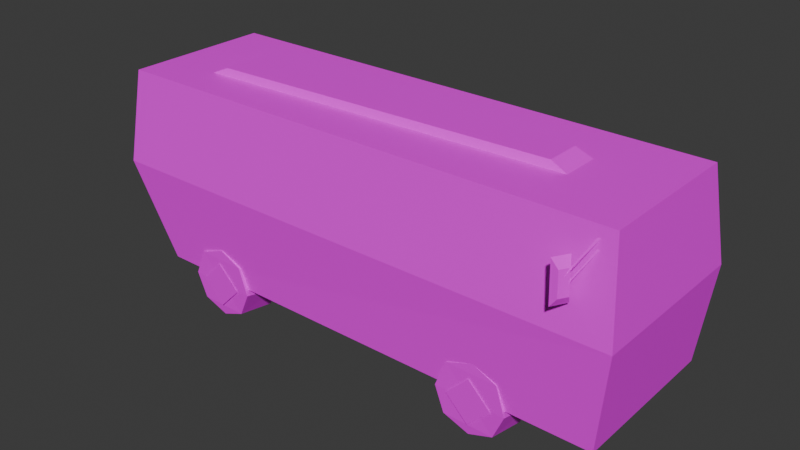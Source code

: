 # Source: Onibus.blend  (saved by Blender 4.3.34; exported with 4.5.12 LTS)
import bpy
from mathutils import Matrix  # noqa: F401  (used for matrix-valued properties, if any)

bpy.ops.wm.read_factory_settings(use_empty=True)
scene = bpy.context.scene
scene.name = 'Scene'

# ---- images (referenced by path relative to the original .blend; pixels are not part of the script)
import os
ASSET_DIR = os.environ.get("B2B_ASSET_DIR", "")  # directory of the original .blend (textures are referenced by path, not embedded)
HERE = os.path.dirname(os.path.abspath(__file__))  # packed textures are extracted next to this script under _unpacked/

def load_image(name, relpath, width, height, colorspace="sRGB"):
    """Load a texture the original file referenced (path relative to the .blend, or extracted next to this script)."""
    p = next((c for c in (os.path.join(HERE, relpath), os.path.join(ASSET_DIR, relpath)) if relpath and os.path.exists(c)), "")
    if p:
        img = bpy.data.images.load(p, check_existing=True)
        img.name = name
    else:  # same state as the original file: an image datablock whose file is absent (Cycles renders it pink)
        img = bpy.data.images.new(name, width, height)
        img.source = "FILE"
        img.filepath = "//" + (relpath or name)
    img.colorspace_settings.name = colorspace
    return img
img_albedoonibuslod0 = load_image('AlbedoOnibusLod0', 'AlbedoOnibusLod0.png', 1024, 1024, 'sRGB')

# ---- materials (node trees are filled in below, after node groups)
mat_material_028 = bpy.data.materials.new('Material.028')

# ---- material node trees
mat_material_028.use_nodes = True; mat_material_028.node_tree.nodes.clear()
_N = mat_material_028.node_tree.nodes; _L = mat_material_028.node_tree.links
n0 = _N.new('ShaderNodeBsdfPrincipled'); n0.name = 'Principled BSDF'; n0.location = (10, 300)
n0.inputs[3].default_value = 1.45
n1 = _N.new('ShaderNodeOutputMaterial'); n1.name = 'Material Output'; n1.location = (300, 300)
n2 = _N.new('ShaderNodeTexImage'); n2.name = 'Image Texture.001'; n2.location = (-543, 341)
n2.image = img_albedoonibuslod0
_L.new(n0.outputs[0], n1.inputs[0])
_L.new(n2.outputs[0], n0.inputs[0])
n1.is_active_output = True

# ---- world
world_world = bpy.data.worlds.new('World'); scene.world = world_world
world_world.use_nodes = True; world_world.node_tree.nodes.clear()
_N = world_world.node_tree.nodes; _L = world_world.node_tree.links
n0 = _N.new('ShaderNodeOutputWorld'); n0.name = 'World Output'; n0.location = (300, 300)
n1 = _N.new('ShaderNodeBackground'); n1.name = 'Background'; n1.location = (10, 300)
n1.inputs[0].default_value = (0.05088, 0.05088, 0.05088, 1.0)
_L.new(n1.outputs[0], n0.inputs[0])
n0.is_active_output = True
world_world.color = (0.05088, 0.05088, 0.05088)
world_world.use_sun_shadow = False
world_world.sun_shadow_jitter_overblur = 0.0

# ---- meshes
me_cube_053 = bpy.data.meshes.new('Cube.053')
me_cube_053.from_pydata([(-0.3111, 0.1651, 0.1349), (-0.4242, 0.1669, 0.04546), (-0.5308, 0.167, 0.1537), (-0.4246, 0.1689, 0.2671), (-0.5511, 0.2902, 0.1655), (-0.4256, 0.2889, 0.2875), (-0.4357, 0.284, 0.04546), (-0.3135, 0.2915, 0.1615), (-0.5108, 0.2938, 0.1599), (-0.4347, 0.2938, 0.0837), (-0.3586, 0.2938, 0.1598), (-0.4347, 0.2938, 0.2359), (0.9289, 0.2388, 0.8011), (0.9239, 0.2388, 0.7961), (0.9189, 0.2388, 0.8011), (0.86, 0.3344, 0.6758), (0.8607, 0.3258, 0.6755), (0.8602, 0.3254, 0.684), (0.938, 0.2345, 0.7864), (0.933, 0.2345, 0.7814), (0.928, 0.2345, 0.7864), (0.8604, 0.3322, 0.6447), (0.8606, 0.3251, 0.6446), (0.8599, 0.3249, 0.6517), (0.8326, 0.3406, 0.7329), (0.8387, 0.3449, 0.6012), (0.8658, 0.2962, 0.6008), (0.8597, 0.2918, 0.7325), (0.8561, 0.3404, 0.7069), (0.8597, 0.343, 0.629), (0.8757, 0.3141, 0.6288), (0.8722, 0.3116, 0.7067), (0.9289, -0.2388, 0.8011), (0.9239, -0.2388, 0.7961), (0.9189, -0.2388, 0.8011), (0.86, -0.3344, 0.6758), (0.8607, -0.3258, 0.6755), (0.8602, -0.3254, 0.684), (0.938, -0.2345, 0.7864), (0.933, -0.2345, 0.7814), (0.928, -0.2345, 0.7864), (0.8604, -0.3322, 0.6447), (0.8606, -0.3251, 0.6446), (0.8599, -0.3249, 0.6517), (0.8326, -0.3406, 0.7329), (0.8387, -0.3449, 0.6012), (0.8658, -0.2962, 0.6008), (0.8597, -0.2918, 0.7325), (0.8561, -0.3404, 0.7069), (0.8597, -0.343, 0.629), (0.8757, -0.3141, 0.6288), (0.8722, -0.3116, 0.7067), (-0.7884, 0.2527, 0.8099), (0.6988, 0.06459, 0.8099), (-0.5824, 0.1175, 0.8099), (-0.5271, 0.1074, 0.8346), (0.6435, 0.05902, 0.8346), (0.9585, 0.2527, 0.8099), (-0.8153, 0.2938, 0.4996), (0.9937, 0.2938, 0.4996), (-0.6687, 0.2658, 0.1771), (0.9565, 0.2725, 0.1771), (-0.7884, -0.2527, 0.8099), (0.6988, -0.06459, 0.8099), (-0.5824, -0.1175, 0.8099), (-0.5271, -0.1074, 0.8346), (0.6435, -0.05902, 0.8346), (0.9585, -0.2527, 0.8099), (-0.8153, -0.2938, 0.4996), (0.9937, -0.2938, 0.4996), (-0.6687, -0.2658, 0.1771), (0.9565, -0.2725, 0.1771), (0.6898, 0.1651, 0.1349), (0.5767, 0.1669, 0.04546), (0.4701, 0.167, 0.1537), (0.5763, 0.1689, 0.2671), (0.4498, 0.2902, 0.1655), (0.5753, 0.2889, 0.2875), (0.5652, 0.284, 0.04546), (0.6874, 0.2915, 0.1615), (0.4901, 0.2938, 0.1599), (0.5662, 0.2938, 0.0837), (0.6423, 0.2938, 0.1598), (0.5662, 0.2938, 0.2359), (-0.3111, -0.1544, 0.1349), (-0.4242, -0.1561, 0.04546), (-0.5308, -0.1562, 0.1537), (-0.4246, -0.1582, 0.2671), (-0.5511, -0.2795, 0.1655), (-0.4256, -0.2781, 0.2875), (-0.4357, -0.2732, 0.04546), (-0.3135, -0.2807, 0.1615), (-0.5108, -0.2831, 0.1599), (-0.4347, -0.2831, 0.0837), (-0.3586, -0.2831, 0.1598), (-0.4347, -0.2831, 0.2359), (0.6898, -0.1544, 0.1349), (0.5767, -0.1561, 0.04546), (0.4701, -0.1562, 0.1537), (0.5763, -0.1582, 0.2671), (0.4498, -0.2795, 0.1655), (0.5753, -0.2781, 0.2875), (0.5652, -0.2732, 0.04546), (0.6874, -0.2807, 0.1615), (0.4901, -0.2831, 0.1599), (0.5662, -0.2831, 0.0837), (0.6423, -0.2831, 0.1598), (0.5662, -0.2831, 0.2359), (0.6591, -0.1552, 0.06387), (0.4864, -0.2788, 0.2558), (0.5016, -0.1572, 0.2329), (0.6491, -0.277, 0.07675), (0.6588, -0.1563, 0.2194), (0.6564, -0.2794, 0.253), (0.4791, -0.2763, 0.07959), (0.5019, -0.1561, 0.07736), (0.5677, -0.2779, 0.1663), (0.6547, 0.167, 0.2165), (0.6524, 0.2902, 0.2485), (0.4836, 0.2871, 0.08333), (0.5053, 0.1669, 0.08121), (0.655, 0.166, 0.06836), (0.4905, 0.2896, 0.2512), (0.505, 0.168, 0.2293), (0.6455, 0.2877, 0.08062), (0.568, 0.2886, 0.1659), (-0.346, 0.167, 0.2166), (-0.3483, 0.2902, 0.2487), (-0.5175, 0.2871, 0.08314), (-0.4958, 0.1669, 0.08101), (-0.3457, 0.166, 0.06813), (-0.5106, 0.2896, 0.2515), (-0.4961, 0.168, 0.2295), (-0.3552, 0.2877, 0.08042), (-0.4329, 0.2886, 0.1659), (-0.3433, -0.1552, 0.06553), (-0.513, -0.2788, 0.2541), (-0.4981, -0.1572, 0.2316), (-0.3531, -0.277, 0.07818), (-0.3436, -0.1563, 0.2183), (-0.346, -0.2794, 0.2513), (-0.5201, -0.2763, 0.08098), (-0.4977, -0.1561, 0.07879), (-0.4331, -0.2779, 0.1662)], [], [(131, 4, 2, 132), (134, 127, 7, 133), (8, 11, 10, 9), (14, 17, 16, 13), (12, 15, 17, 14), (20, 23, 22, 19), (18, 19, 22, 21), (32, 35, 36, 33), (18, 21, 23, 20), (24, 27, 31, 28), (26, 25, 29, 30), (27, 26, 30, 31), (25, 24, 28, 29), (28, 31, 30, 29), (25, 26, 27, 24), (33, 36, 37, 34), (32, 34, 37, 35), (39, 42, 43, 40), (38, 41, 42, 39), (40, 43, 41, 38), (44, 48, 51, 47), (46, 50, 49, 45), (47, 51, 50, 46), (45, 49, 48, 44), (48, 49, 50, 51), (45, 44, 47, 46), (54, 55, 56, 53), (63, 53, 56, 66), (64, 65, 55, 54), (52, 54, 53, 57), (68, 69, 67, 62), (59, 61, 60, 58), (62, 67, 63, 64), (64, 54, 52, 62), (57, 53, 63, 67), (58, 60, 70, 68), (65, 64, 63, 66), (55, 65, 66, 56), (52, 58, 68, 62), (67, 69, 59, 57), (70, 71, 69, 68), (71, 61, 59, 69), (57, 59, 58, 52), (126, 0, 7, 127), (133, 7, 0, 130), (122, 76, 74, 123), (125, 118, 79, 124), (80, 83, 82, 81), (117, 72, 79, 118), (124, 79, 72, 121), (136, 137, 86, 88), (143, 138, 91, 140), (92, 93, 94, 95), (139, 140, 91, 84), (138, 135, 84, 91), (109, 110, 98, 100), (116, 111, 103, 113), (104, 105, 106, 107), (112, 113, 103, 96), (111, 108, 96, 103), (13, 16, 15, 12), (115, 97, 102, 114), (120, 119, 78, 73), (142, 85, 90, 141), (128, 6, 1, 129), (102, 97, 108, 111), (114, 102, 111, 116), (101, 99, 110, 109), (100, 114, 116, 109), (98, 115, 114, 100), (99, 101, 113, 112), (109, 116, 113, 101), (74, 76, 119, 120), (75, 117, 118, 77), (122, 77, 118, 125), (76, 122, 125, 119), (78, 124, 121, 73), (119, 125, 124, 78), (77, 122, 123, 75), (4, 128, 129, 2), (3, 126, 127, 5), (131, 5, 127, 134), (4, 131, 134, 128), (6, 133, 130, 1), (128, 134, 133, 6), (5, 131, 132, 3), (90, 85, 135, 138), (141, 90, 138, 143), (89, 87, 137, 136), (88, 141, 143, 136), (86, 142, 141, 88), (87, 89, 140, 139), (136, 143, 140, 89)])
_uv = me_cube_053.uv_layers.new(name='UVMap')
_uv.uv.foreach_set('vector', [0.2312, 0.91, 0.2287, 0.9064, 0.2255, 0.8965, 0.2325, 0.9023, 0.2908, 0.8629, 0.2868, 0.868, 0.2817, 0.864, 0.2857, 0.8589, 0.8283, 0.9177, 0.8883, 0.9177, 0.8883, 0.9777, 0.8283, 0.9777, 0.5319, 0.9874, 0.5319, 0.744, 0.6536, 0.744, 0.6536, 0.9874, 0.7753, 0.9874, 0.7753, 0.744, 0.5319, 0.744, 0.5319, 0.9874, 0.5319, 0.9874, 0.5319, 0.744, 0.6536, 0.744, 0.6536, 0.9874, 0.7753, 0.9874, 0.6536, 0.9874, 0.6536, 0.744, 0.7753, 0.744, 0.7753, 0.9874, 0.7753, 0.744, 0.6536, 0.744, 0.6536, 0.9874, 0.7753, 0.9874, 0.7753, 0.744, 0.5319, 0.744, 0.5319, 0.9874, 0.0, 0.0, 0.0, 0.0, 0.0, 0.0, 0.0, 0.0, 0.0, 0.0, 0.0, 0.0, 0.0, 0.0, 0.0, 0.0, 0.0, 0.0, 0.0, 0.0, 0.0, 0.0, 0.0, 0.0, 0.0, 0.0, 0.0, 0.0, 0.0, 0.0, 0.0, 0.0, 0.0, 0.0, 0.0, 0.0, 0.0, 0.0, 0.0, 0.0, 0.0, 0.0, 0.0, 0.0, 0.0, 0.0, 0.0, 0.0, 0.6536, 0.9874, 0.6536, 0.744, 0.5319, 0.744, 0.5319, 0.9874, 0.7753, 0.9874, 0.5319, 0.9874, 0.5319, 0.744, 0.7753, 0.744, 0.6536, 0.9874, 0.6536, 0.744, 0.5319, 0.744, 0.5319, 0.9874, 0.7753, 0.9874, 0.7753, 0.744, 0.6536, 0.744, 0.6536, 0.9874, 0.5319, 0.9874, 0.5319, 0.744, 0.7753, 0.744, 0.7753, 0.9874, 0.0, 0.0, 0.0, 0.0, 0.0, 0.0, 0.0, 0.0, 0.0, 0.0, 0.0, 0.0, 0.0, 0.0, 0.0, 0.0, 0.0, 0.0, 0.0, 0.0, 0.0, 0.0, 0.0, 0.0, 0.0, 0.0, 0.0, 0.0, 0.0, 0.0, 0.0, 0.0, 0.0, 0.0, 0.0, 0.0, 0.0, 0.0, 0.0, 0.0, 0.0, 0.0, 0.0, 0.0, 0.0, 0.0, 0.0, 0.0, 0.5709, 0.09337, 0.5876, 0.1121, 0.6274, 0.5817, 0.6175, 0.6002, 0.6767, 0.5943, 0.6175, 0.6002, 0.6274, 0.5817, 0.6659, 0.5827, 0.6785, 0.08919, 0.6659, 0.1031, 0.5876, 0.1121, 0.5709, 0.09337, 0.5151, 1.562e-08, 0.5709, 0.09337, 0.6175, 0.6002, 0.5475, 0.7071, 0.3867, 0.7252, 0.3867, 0.0005921, 0.5123, 0.01475, 0.5123, 0.7144, 0.1263, 0.0005249, 0.2558, 0.01552, 0.2562, 0.6665, 0.1256, 0.7251, 0.7321, 0.001154, 0.7511, 0.702, 0.6767, 0.5943, 0.6785, 0.08919, 0.6785, 0.08919, 0.5709, 0.09337, 0.5151, 1.562e-08, 0.7321, 0.001154, 0.5475, 0.7071, 0.6175, 0.6002, 0.6767, 0.5943, 0.7511, 0.702, 0.7634, 0.1645, 0.7745, 0.0, 0.9881, 9.946e-05, 0.999, 0.1647, 0.6659, 0.1031, 0.6785, 0.08919, 0.6767, 0.5943, 0.6659, 0.5827, 0.5876, 0.1121, 0.6659, 0.1031, 0.6659, 0.5827, 0.6274, 0.5817, 0.7796, 0.29, 0.7634, 0.1645, 0.999, 0.1647, 0.9828, 0.2901, 0.7695, 0.5803, 0.7602, 0.4529, 1.002, 0.4535, 0.9914, 0.5835, 0.2562, 0.6664, 0.2571, 0.01546, 0.3867, 0.0005921, 0.3867, 0.7252, 0.7711, 0.3159, 0.9915, 0.3159, 1.002, 0.4535, 0.7602, 0.4529, 0.0006753, 0.01456, 0.1263, 0.0005249, 0.1256, 0.7251, -2e-09, 0.7142, 0.2322, 0.9161, 0.2249, 0.924, 0.2297, 0.918, 0.2317, 0.9158, 0.2258, 0.9153, 0.2297, 0.918, 0.2249, 0.924, 0.2187, 0.9168, 0.2312, 0.91, 0.2287, 0.9064, 0.2255, 0.8965, 0.2325, 0.9023, 0.2908, 0.8629, 0.2868, 0.868, 0.2817, 0.864, 0.2857, 0.8589, 0.8283, 0.9177, 0.8883, 0.9177, 0.8883, 0.9777, 0.8283, 0.9777, 0.2322, 0.9161, 0.2249, 0.924, 0.2297, 0.918, 0.2317, 0.9158, 0.2258, 0.9153, 0.2297, 0.918, 0.2249, 0.924, 0.2187, 0.9168, 0.2312, 0.91, 0.2325, 0.9023, 0.2255, 0.8965, 0.2287, 0.9064, 0.2908, 0.8629, 0.2857, 0.8589, 0.2817, 0.864, 0.2868, 0.868, 0.8283, 0.9177, 0.8283, 0.9777, 0.8883, 0.9777, 0.8883, 0.9177, 0.2322, 0.9161, 0.2317, 0.9158, 0.2297, 0.918, 0.2249, 0.924, 0.2258, 0.9153, 0.2187, 0.9168, 0.2249, 0.924, 0.2297, 0.918, 0.2312, 0.91, 0.2325, 0.9023, 0.2255, 0.8965, 0.2287, 0.9064, 0.2908, 0.8629, 0.2857, 0.8589, 0.2817, 0.864, 0.2868, 0.868, 0.8283, 0.9177, 0.8283, 0.9777, 0.8883, 0.9777, 0.8883, 0.9177, 0.2322, 0.9161, 0.2317, 0.9158, 0.2297, 0.918, 0.2249, 0.924, 0.2258, 0.9153, 0.2187, 0.9168, 0.2249, 0.924, 0.2297, 0.918, 0.6536, 0.9874, 0.6536, 0.744, 0.7753, 0.744, 0.7753, 0.9874, 0.219, 0.9031, 0.2125, 0.9097, 0.2219, 0.9125, 0.2609, 0.8873, 0.219, 0.9031, 0.2609, 0.8873, 0.2219, 0.9125, 0.2125, 0.9097, 0.219, 0.9031, 0.2125, 0.9097, 0.2219, 0.9125, 0.2609, 0.8873, 0.2948, 0.8578, 0.2897, 0.8537, 0.2125, 0.9097, 0.219, 0.9031, 0.2219, 0.9125, 0.2125, 0.9097, 0.2187, 0.9168, 0.2258, 0.9153, 0.2948, 0.8578, 0.2897, 0.8537, 0.2857, 0.8589, 0.2908, 0.8629, 0.2337, 0.9137, 0.2394, 0.9082, 0.2325, 0.9023, 0.2312, 0.91, 0.2998, 0.862, 0.2948, 0.8578, 0.2908, 0.8629, 0.2958, 0.867, 0.2255, 0.8965, 0.219, 0.9031, 0.2609, 0.8873, 0.2998, 0.862, 0.2394, 0.9082, 0.2337, 0.9137, 0.2317, 0.9158, 0.2322, 0.9161, 0.2958, 0.867, 0.2908, 0.8629, 0.2868, 0.868, 0.2918, 0.8721, 0.2255, 0.8965, 0.2998, 0.862, 0.2609, 0.8873, 0.219, 0.9031, 0.2394, 0.9082, 0.2322, 0.9161, 0.2317, 0.9158, 0.2337, 0.9137, 0.2958, 0.867, 0.2918, 0.8721, 0.2868, 0.868, 0.2908, 0.8629, 0.2998, 0.862, 0.2958, 0.867, 0.2908, 0.8629, 0.2948, 0.8578, 0.2219, 0.9125, 0.2258, 0.9153, 0.2187, 0.9168, 0.2125, 0.9097, 0.2948, 0.8578, 0.2908, 0.8629, 0.2857, 0.8589, 0.2897, 0.8537, 0.2337, 0.9137, 0.2312, 0.91, 0.2325, 0.9023, 0.2394, 0.9082, 0.2998, 0.862, 0.2948, 0.8578, 0.219, 0.9031, 0.2255, 0.8965, 0.2394, 0.9082, 0.2322, 0.9161, 0.2317, 0.9158, 0.2337, 0.9137, 0.2958, 0.867, 0.2918, 0.8721, 0.2868, 0.868, 0.2908, 0.8629, 0.2998, 0.862, 0.2958, 0.867, 0.2908, 0.8629, 0.2948, 0.8578, 0.2219, 0.9125, 0.2258, 0.9153, 0.2187, 0.9168, 0.2125, 0.9097, 0.2948, 0.8578, 0.2908, 0.8629, 0.2857, 0.8589, 0.2897, 0.8537, 0.2337, 0.9137, 0.2312, 0.91, 0.2325, 0.9023, 0.2394, 0.9082, 0.2219, 0.9125, 0.2125, 0.9097, 0.2187, 0.9168, 0.2258, 0.9153, 0.2948, 0.8578, 0.2897, 0.8537, 0.2857, 0.8589, 0.2908, 0.8629, 0.2337, 0.9137, 0.2394, 0.9082, 0.2325, 0.9023, 0.2312, 0.91, 0.2998, 0.862, 0.2948, 0.8578, 0.2908, 0.8629, 0.2958, 0.867, 0.2255, 0.8965, 0.219, 0.9031, 0.2609, 0.8873, 0.2998, 0.862, 0.2394, 0.9082, 0.2337, 0.9137, 0.2317, 0.9158, 0.2322, 0.9161, 0.2958, 0.867, 0.2908, 0.8629, 0.2868, 0.868, 0.2918, 0.8721])
me_cube_053.materials.append(mat_material_028)
me_cube_053.update()

# ---- objects
ob_onibus_lod_0 = bpy.data.objects.new('Onibus_LOD 0', me_cube_053)

# ---- transforms, parenting, visibility, modifiers, constraints
ob_onibus_lod_0.location = (0.0, 0.0, 0.0)
_vg = ob_onibus_lod_0.vertex_groups.new(name='Group')

# ---- collection membership
scene.collection.objects.link(ob_onibus_lod_0)

# ---- scene / render settings (as saved in the file)
scene.frame_start = 1; scene.frame_end = 250; scene.frame_set(202)
scene.render.engine = 'CYCLES'
scene.cycles.sampling_pattern = 'TABULATED_SOBOL'
scene.cycles.bake_type = 'DIFFUSE'
bpy.context.view_layer.update()

# ---- added for rendering (the .blend has no active camera and no usable light): camera, sun
cam_auto = bpy.data.cameras.new('AutoCamera')
cam_auto.lens = 50.0
cam_auto.sensor_width = 36.0
cam_auto.clip_end = 1000.0
ob_auto_camera = bpy.data.objects.new('AutoCamera', cam_auto)
scene.collection.objects.link(ob_auto_camera)
ob_auto_camera.location = (2.02361, -2.3213, 1.98754)
ob_auto_camera.rotation_euler = (1.09748, -7.21219e-08, 0.694738)
scene.camera = ob_auto_camera
light_auto_sun = bpy.data.lights.new('AutoSun', 'SUN')
light_auto_sun.energy = 3.0
light_auto_sun.angle = 0.0523599
ob_auto_sun = bpy.data.objects.new('AutoSun', light_auto_sun)
scene.collection.objects.link(ob_auto_sun)
ob_auto_sun.rotation_euler = (0.872665, 0.174533, 0.523599)
bpy.context.view_layer.update()
